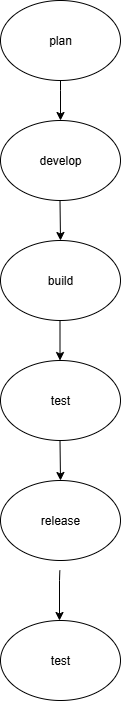

The diagram above was exported from draw.io. Its source (the exported page's mxGraphModel, read from the mxfile embedded in the PNG):
<mxGraphModel dx="1379" dy="760" grid="1" gridSize="10" guides="1" tooltips="1" connect="1" arrows="1" fold="1" page="1" pageScale="1" pageWidth="850" pageHeight="1100" math="0" shadow="0">
  <root>
    <mxCell id="0" />
    <mxCell id="1" parent="0" />
    <mxCell id="t7dZ8i5232i6NUNqJse7-6" value="" style="edgeStyle=orthogonalEdgeStyle;rounded=0;orthogonalLoop=1;jettySize=auto;html=1;" edge="1" parent="1" source="t7dZ8i5232i6NUNqJse7-1" target="t7dZ8i5232i6NUNqJse7-4">
      <mxGeometry relative="1" as="geometry">
        <Array as="points">
          <mxPoint x="400" y="90" />
          <mxPoint x="400" y="90" />
        </Array>
      </mxGeometry>
    </mxCell>
    <mxCell id="t7dZ8i5232i6NUNqJse7-1" value="plan" style="ellipse;whiteSpace=wrap;html=1;" vertex="1" parent="1">
      <mxGeometry x="340" width="120" height="80" as="geometry" />
    </mxCell>
    <mxCell id="t7dZ8i5232i6NUNqJse7-2" value="" style="endArrow=classic;html=1;rounded=0;" edge="1" parent="1">
      <mxGeometry width="50" height="50" relative="1" as="geometry">
        <mxPoint x="399.5" y="260" as="sourcePoint" />
        <mxPoint x="399.5" y="360" as="targetPoint" />
      </mxGeometry>
    </mxCell>
    <mxCell id="t7dZ8i5232i6NUNqJse7-3" value="" style="endArrow=classic;html=1;rounded=0;" edge="1" parent="1" target="t7dZ8i5232i6NUNqJse7-7">
      <mxGeometry width="50" height="50" relative="1" as="geometry">
        <mxPoint x="399.5" y="200" as="sourcePoint" />
        <mxPoint x="400" y="240" as="targetPoint" />
      </mxGeometry>
    </mxCell>
    <mxCell id="t7dZ8i5232i6NUNqJse7-4" value="develop" style="ellipse;whiteSpace=wrap;html=1;" vertex="1" parent="1">
      <mxGeometry x="340" y="120" width="120" height="80" as="geometry" />
    </mxCell>
    <mxCell id="t7dZ8i5232i6NUNqJse7-7" value="build" style="ellipse;whiteSpace=wrap;html=1;" vertex="1" parent="1">
      <mxGeometry x="340" y="240" width="120" height="80" as="geometry" />
    </mxCell>
    <mxCell id="t7dZ8i5232i6NUNqJse7-8" value="test" style="ellipse;whiteSpace=wrap;html=1;" vertex="1" parent="1">
      <mxGeometry x="340" y="360" width="120" height="80" as="geometry" />
    </mxCell>
    <mxCell id="t7dZ8i5232i6NUNqJse7-14" value="" style="endArrow=classic;html=1;rounded=0;" edge="1" parent="1">
      <mxGeometry width="50" height="50" relative="1" as="geometry">
        <mxPoint x="399.5" y="440" as="sourcePoint" />
        <mxPoint x="400" y="480" as="targetPoint" />
      </mxGeometry>
    </mxCell>
    <mxCell id="t7dZ8i5232i6NUNqJse7-15" value="release" style="ellipse;whiteSpace=wrap;html=1;" vertex="1" parent="1">
      <mxGeometry x="340" y="480" width="120" height="80" as="geometry" />
    </mxCell>
    <mxCell id="t7dZ8i5232i6NUNqJse7-17" value="" style="endArrow=classic;html=1;rounded=0;" edge="1" parent="1">
      <mxGeometry width="50" height="50" relative="1" as="geometry">
        <mxPoint x="399.33" y="570" as="sourcePoint" />
        <mxPoint x="399" y="620" as="targetPoint" />
        <Array as="points">
          <mxPoint x="399" y="580" />
        </Array>
      </mxGeometry>
    </mxCell>
    <mxCell id="t7dZ8i5232i6NUNqJse7-18" value="test" style="ellipse;whiteSpace=wrap;html=1;" vertex="1" parent="1">
      <mxGeometry x="340" y="620" width="120" height="80" as="geometry" />
    </mxCell>
  </root>
</mxGraphModel>